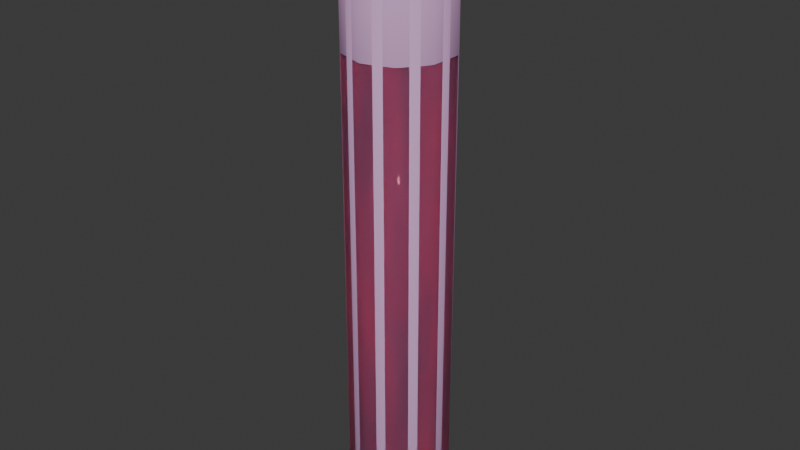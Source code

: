 # Source: bushes.blend  (saved by Blender 4.1.24; exported with 4.5.12 LTS)
import bpy
from mathutils import Matrix  # noqa: F401  (used for matrix-valued properties, if any)

bpy.ops.wm.read_factory_settings(use_empty=True)
scene = bpy.context.scene
scene.name = 'Scene'

# ---- collections
col_collection = bpy.data.collections.new('Collection'); scene.collection.children.link(col_collection)
col_testtube1 = bpy.data.collections.new('TestTube1'); col_collection.children.link(col_testtube1)

# ---- images (referenced by path relative to the original .blend; pixels are not part of the script)
import os
ASSET_DIR = os.environ.get("B2B_ASSET_DIR", "")  # directory of the original .blend (textures are referenced by path, not embedded)
HERE = os.path.dirname(os.path.abspath(__file__))  # packed textures are extracted next to this script under _unpacked/

def load_image(name, relpath, width, height, colorspace="sRGB"):
    """Load a texture the original file referenced (path relative to the .blend, or extracted next to this script)."""
    p = next((c for c in (os.path.join(HERE, relpath), os.path.join(ASSET_DIR, relpath)) if relpath and os.path.exists(c)), "")
    if p:
        img = bpy.data.images.load(p, check_existing=True)
        img.name = name
    else:  # same state as the original file: an image datablock whose file is absent (Cycles renders it pink)
        img = bpy.data.images.new(name, width, height)
        img.source = "FILE"
        img.filepath = "//" + (relpath or name)
    img.colorspace_settings.name = colorspace
    return img
img_dirtyglass_png = load_image('DirtyGlass.png', 'DirtyGlass.png', 1024, 1024, 'sRGB')

# ---- materials (node trees are filled in below, after node groups)
mat_glass = bpy.data.materials.new('Glass')
mat_redwater = bpy.data.materials.new('RedWater')

# ---- material node trees
mat_glass.use_nodes = True; mat_glass.node_tree.nodes.clear()
_N = mat_glass.node_tree.nodes; _L = mat_glass.node_tree.links
n0 = _N.new('ShaderNodeBsdfPrincipled'); n0.name = 'Principled BSDF'; n0.location = (10, 300)
n0.inputs[2].default_value = 0.0
n1 = _N.new('ShaderNodeOutputMaterial'); n1.name = 'Material Output'; n1.location = (300, 300)
n2 = _N.new('ShaderNodeTexImage'); n2.name = 'Image Texture'; n2.location = (-713, 311)
n2.image = img_dirtyglass_png
n3 = _N.new('ShaderNodeMix'); n3.name = 'Mix'; n3.location = (-210, 473)
n3.data_type = 'RGBA'
n4 = _N.new('ShaderNodeValToRGB'); n4.name = 'Color Ramp'; n4.location = (-583, 524)
while len(n4.color_ramp.elements) > 1: n4.color_ramp.elements.remove(n4.color_ramp.elements[-1])
n4.color_ramp.elements[0].position = 0.0; n4.color_ramp.elements[0].color = (0.0, 0.0, 0.0, 1.0)
_e = n4.color_ramp.elements.new(0.6864); _e.color = (1.0, 1.0, 1.0, 1.0)
_L.new(n0.outputs[0], n1.inputs[0])
_L.new(n3.outputs[2], n0.inputs[0])
_L.new(n2.outputs[1], n0.inputs[4])
_L.new(n2.outputs[0], n3.inputs[6])
_L.new(n4.outputs[0], n3.inputs[0])
n1.is_active_output = True
mat_redwater.use_nodes = True; mat_redwater.node_tree.nodes.clear()
_N = mat_redwater.node_tree.nodes; _L = mat_redwater.node_tree.links
n0 = _N.new('ShaderNodeOutputMaterial'); n0.name = 'Material Output'; n0.location = (418, 161)
n1 = _N.new('ShaderNodeBsdfGlass'); n1.name = 'Glass BSDF'; n1.location = (-609, 239)
n1.inputs[0].default_value = (0.965, 0.9308, 1.0, 1.0)
n1.inputs[2].default_value = 1.33
n2 = _N.new('ShaderNodeBsdfRefraction'); n2.name = 'Refraction BSDF'; n2.location = (-637, 11)
n2.inputs[0].default_value = (1.0, 0.06462, 0.1249, 1.0)
n2.inputs[2].default_value = 1.33
n3 = _N.new('ShaderNodeMixShader'); n3.name = 'Mix Shader'; n3.location = (-214, 162)
n4 = _N.new('ShaderNodeBsdfGlass'); n4.name = 'Glass BSDF.001'; n4.location = (-966, 577)
n4.inputs[0].default_value = (0.965, 0.9308, 1.0, 1.0)
n4.inputs[2].default_value = 1.33
n5 = _N.new('ShaderNodeBsdfRefraction'); n5.name = 'Refraction BSDF.001'; n5.location = (-993, 349)
n5.inputs[0].default_value = (0.07618, 0.01226, 0.01657, 1.0)
n5.inputs[2].default_value = 1.33
n6 = _N.new('ShaderNodeMixShader'); n6.name = 'Mix Shader.001'; n6.location = (-571, 500)
n7 = _N.new('ShaderNodeMixShader'); n7.name = 'Mix Shader.002'; n7.location = (193, 435)
n8 = _N.new('ShaderNodeTexNoise'); n8.name = 'Noise Texture'; n8.location = (-384, 811)
n8.inputs[2].default_value = 3.9
n9 = _N.new('ShaderNodeValToRGB'); n9.name = 'Color Ramp'; n9.location = (-168, 749)
while len(n9.color_ramp.elements) > 1: n9.color_ramp.elements.remove(n9.color_ramp.elements[-1])
n9.color_ramp.elements[0].position = 0.2682; n9.color_ramp.elements[0].color = (0.0, 0.0, 0.0, 1.0)
_e = n9.color_ramp.elements.new(1.0); _e.color = (1.0, 1.0, 1.0, 1.0)
_L.new(n1.outputs[0], n3.inputs[1])
_L.new(n2.outputs[0], n3.inputs[2])
_L.new(n4.outputs[0], n6.inputs[1])
_L.new(n5.outputs[0], n6.inputs[2])
_L.new(n6.outputs[0], n7.inputs[2])
_L.new(n3.outputs[0], n7.inputs[1])
_L.new(n7.outputs[0], n0.inputs[0])
_L.new(n8.outputs[0], n9.inputs[0])
_L.new(n9.outputs[0], n7.inputs[0])
n0.is_active_output = True

# ---- world
world_world = bpy.data.worlds.new('World'); scene.world = world_world
world_world.use_nodes = True; world_world.node_tree.nodes.clear()
_N = world_world.node_tree.nodes; _L = world_world.node_tree.links
n0 = _N.new('ShaderNodeOutputWorld'); n0.name = 'World Output'; n0.location = (300, 300)
n1 = _N.new('ShaderNodeBackground'); n1.name = 'Background'; n1.location = (10, 300)
n1.inputs[0].default_value = (0.05088, 0.05088, 0.05088, 1.0)
_L.new(n1.outputs[0], n0.inputs[0])
n0.is_active_output = True
world_world.color = (0.05088, 0.05088, 0.05088)
world_world.use_sun_shadow = False
world_world.sun_shadow_jitter_overblur = 0.0

# ---- meshes
me_cylinder_017 = bpy.data.meshes.new('Cylinder.017')
me_cylinder_017.from_pydata([(0.0, 0.007576, -0.2095), (0.0, 0.03451, -0.1829), (0.0, 0.01788, -0.2075), (0.0, 0.02662, -0.2018), (0.0, 0.03246, -0.1931), (0.002341, 0.007205, -0.2095), (0.01066, 0.03282, -0.1829), (0.005526, 0.01701, -0.2075), (0.008226, 0.02532, -0.2018), (0.01003, 0.03087, -0.1931), (0.004453, 0.006129, -0.2095), (0.02028, 0.02792, -0.1829), (0.01051, 0.01447, -0.2075), (0.01565, 0.02154, -0.2018), (0.01908, 0.02626, -0.1931), (0.006129, 0.004453, -0.2095), (0.02792, 0.02028, -0.1829), (0.01447, 0.01051, -0.2075), (0.02154, 0.01565, -0.2018), (0.02626, 0.01908, -0.1931), (0.007205, 0.002341, -0.2095), (0.03282, 0.01066, -0.1829), (0.01701, 0.005526, -0.2075), (0.02532, 0.008226, -0.2018), (0.03087, 0.01003, -0.1931), (0.007576, 0.0, -0.2095), (0.03451, 0.0, -0.1829), (0.01788, 0.0, -0.2075), (0.02662, 0.0, -0.2018), (0.03246, 0.0, -0.1931), (0.007205, -0.002341, -0.2095), (0.03282, -0.01066, -0.1829), (0.01701, -0.005526, -0.2075), (0.02532, -0.008226, -0.2018), (0.03087, -0.01003, -0.1931), (0.006129, -0.004453, -0.2095), (0.02792, -0.02028, -0.1829), (0.01447, -0.01051, -0.2075), (0.02154, -0.01565, -0.2018), (0.02626, -0.01908, -0.1931), (0.004453, -0.006129, -0.2095), (0.02028, -0.02792, -0.1829), (0.01051, -0.01447, -0.2075), (0.01565, -0.02154, -0.2018), (0.01908, -0.02626, -0.1931), (0.002341, -0.007205, -0.2095), (0.01066, -0.03282, -0.1829), (0.005526, -0.01701, -0.2075), (0.008226, -0.02532, -0.2018), (0.01003, -0.03087, -0.1931), (0.0, -0.007576, -0.2095), (0.0, -0.03451, -0.1829), (0.0, -0.01788, -0.2075), (0.0, -0.02662, -0.2018), (0.0, -0.03246, -0.1931), (-0.002341, -0.007205, -0.2095), (-0.01066, -0.03282, -0.1829), (-0.005526, -0.01701, -0.2075), (-0.008226, -0.02532, -0.2018), (-0.01003, -0.03087, -0.1931), (-0.004453, -0.006129, -0.2095), (-0.02028, -0.02792, -0.1829), (-0.01051, -0.01447, -0.2075), (-0.01565, -0.02154, -0.2018), (-0.01908, -0.02626, -0.1931), (-0.006129, -0.004453, -0.2095), (-0.02792, -0.02028, -0.1829), (-0.01447, -0.01051, -0.2075), (-0.02154, -0.01565, -0.2018), (-0.02626, -0.01908, -0.1931), (-0.007205, -0.002341, -0.2095), (-0.03282, -0.01066, -0.1829), (-0.01701, -0.005526, -0.2075), (-0.02532, -0.008226, -0.2018), (-0.03087, -0.01003, -0.1931), (-0.007576, 0.0, -0.2095), (-0.03451, 0.0, -0.1829), (-0.01788, 0.0, -0.2075), (-0.02662, 0.0, -0.2018), (-0.03246, 0.0, -0.1931), (-0.007205, 0.002341, -0.2095), (-0.03282, 0.01066, -0.1829), (-0.01701, 0.005526, -0.2075), (-0.02532, 0.008226, -0.2018), (-0.03087, 0.01003, -0.1931), (-0.006129, 0.004453, -0.2095), (-0.02792, 0.02028, -0.1829), (-0.01447, 0.01051, -0.2075), (-0.02154, 0.01565, -0.2018), (-0.02626, 0.01908, -0.1931), (-0.004453, 0.006129, -0.2095), (-0.02028, 0.02792, -0.1829), (-0.01051, 0.01447, -0.2075), (-0.01565, 0.02154, -0.2018), (-0.01908, 0.02626, -0.1931), (-0.002341, 0.007205, -0.2095), (-0.01066, 0.03282, -0.1829), (-0.005526, 0.01701, -0.2075), (-0.008226, 0.02532, -0.2018), (-0.01003, 0.03087, -0.1931), (0.01066, 0.03282, 0.2095), (0.0, 0.03451, 0.2095), (0.02028, 0.02792, 0.2095), (0.02792, 0.02028, 0.2095), (0.03282, 0.01066, 0.2095), (0.03451, 0.0, 0.2095), (0.03282, -0.01066, 0.2095), (0.02792, -0.02028, 0.2095), (0.02028, -0.02792, 0.2095), (0.01066, -0.03282, 0.2095), (0.0, -0.03451, 0.2095), (-0.01066, -0.03282, 0.2095), (-0.02028, -0.02792, 0.2095), (-0.02792, -0.02028, 0.2095), (-0.03282, -0.01066, 0.2095), (-0.03451, 0.0, 0.2095), (-0.03282, 0.01066, 0.2095), (-0.02792, 0.02028, 0.2095), (-0.02028, 0.02792, 0.2095), (-0.01066, 0.03282, 0.2095), (0.009333, 0.02873, 0.2095), (-4.648e-11, 0.0302, 0.2095), (0.01775, 0.02443, 0.2095), (0.02443, 0.01775, 0.2095), (0.02873, 0.009333, 0.2095), (0.0302, -9.296e-11, 0.2095), (0.02873, -0.009333, 0.2095), (0.02443, -0.01775, 0.2095), (0.01775, -0.02443, 0.2095), (0.009333, -0.02873, 0.2095), (-4.648e-11, -0.0302, 0.2095), (-0.009333, -0.02873, 0.2095), (-0.01775, -0.02443, 0.2095), (-0.02443, -0.01775, 0.2095), (-0.02873, -0.009333, 0.2095), (-0.0302, -9.296e-11, 0.2095), (-0.02873, 0.009333, 0.2095), (-0.02443, 0.01775, 0.2095), (-0.01775, 0.02443, 0.2095), (-0.009333, 0.02873, 0.2095), (0.009333, 0.02873, 0.1516), (-4.648e-11, 0.0302, 0.1516), (0.01775, 0.02443, 0.1516), (0.02443, 0.01775, 0.1516), (0.02873, 0.009333, 0.1516), (0.0302, -9.296e-11, 0.1516), (0.02873, -0.009333, 0.1516), (0.02443, -0.01775, 0.1516), (0.01775, -0.02443, 0.1516), (0.009333, -0.02873, 0.1516), (-4.648e-11, -0.0302, 0.1516), (-0.009333, -0.02873, 0.1516), (-0.01775, -0.02443, 0.1516), (-0.02443, -0.01775, 0.1516), (-0.02873, -0.009333, 0.1516), (-0.0302, -9.296e-11, 0.1516), (-0.02873, 0.009333, 0.1516), (-0.02443, 0.01775, 0.1516), (-0.01775, 0.02443, 0.1516), (-0.009333, 0.02873, 0.1516)], [], [(96, 119, 101, 1), (11, 102, 103, 16), (16, 103, 104, 21), (21, 104, 105, 26), (26, 105, 106, 31), (31, 106, 107, 36), (36, 107, 108, 41), (41, 108, 109, 46), (46, 109, 110, 51), (51, 110, 111, 56), (56, 111, 112, 61), (61, 112, 113, 66), (66, 113, 114, 71), (71, 114, 115, 76), (76, 115, 116, 81), (81, 116, 117, 86), (86, 117, 118, 91), (91, 118, 119, 96), (6, 100, 102, 11), (1, 101, 100, 6), (1, 6, 9, 4), (4, 9, 8, 3), (3, 8, 7, 2), (2, 7, 5, 0), (6, 11, 14, 9), (9, 14, 13, 8), (8, 13, 12, 7), (7, 12, 10, 5), (11, 16, 19, 14), (14, 19, 18, 13), (13, 18, 17, 12), (12, 17, 15, 10), (16, 21, 24, 19), (19, 24, 23, 18), (18, 23, 22, 17), (17, 22, 20, 15), (21, 26, 29, 24), (24, 29, 28, 23), (23, 28, 27, 22), (22, 27, 25, 20), (26, 31, 34, 29), (29, 34, 33, 28), (28, 33, 32, 27), (27, 32, 30, 25), (31, 36, 39, 34), (34, 39, 38, 33), (33, 38, 37, 32), (32, 37, 35, 30), (36, 41, 44, 39), (39, 44, 43, 38), (38, 43, 42, 37), (37, 42, 40, 35), (41, 46, 49, 44), (44, 49, 48, 43), (43, 48, 47, 42), (42, 47, 45, 40), (46, 51, 54, 49), (49, 54, 53, 48), (48, 53, 52, 47), (47, 52, 50, 45), (51, 56, 59, 54), (54, 59, 58, 53), (53, 58, 57, 52), (52, 57, 55, 50), (56, 61, 64, 59), (59, 64, 63, 58), (58, 63, 62, 57), (57, 62, 60, 55), (61, 66, 69, 64), (64, 69, 68, 63), (63, 68, 67, 62), (62, 67, 65, 60), (66, 71, 74, 69), (69, 74, 73, 68), (68, 73, 72, 67), (67, 72, 70, 65), (71, 76, 79, 74), (74, 79, 78, 73), (73, 78, 77, 72), (72, 77, 75, 70), (76, 81, 84, 79), (79, 84, 83, 78), (78, 83, 82, 77), (77, 82, 80, 75), (81, 86, 89, 84), (84, 89, 88, 83), (83, 88, 87, 82), (82, 87, 85, 80), (86, 91, 94, 89), (89, 94, 93, 88), (88, 93, 92, 87), (87, 92, 90, 85), (91, 96, 99, 94), (94, 99, 98, 93), (93, 98, 97, 92), (92, 97, 95, 90), (96, 1, 4, 99), (99, 4, 3, 98), (98, 3, 2, 97), (97, 2, 0, 95), (0, 5, 10, 15, 20, 25, 30, 35, 40, 45, 50, 55, 60, 65, 70, 75, 80, 85, 90, 95), (116, 115, 135, 136), (109, 108, 128, 129), (102, 100, 120, 122), (117, 116, 136, 137), (110, 109, 129, 130), (103, 102, 122, 123), (118, 117, 137, 138), (111, 110, 130, 131), (104, 103, 123, 124), (119, 118, 138, 139), (112, 111, 131, 132), (105, 104, 124, 125), (101, 119, 139, 121), (113, 112, 132, 133), (106, 105, 125, 126), (114, 113, 133, 134), (107, 106, 126, 127), (115, 114, 134, 135), (108, 107, 127, 128), (100, 101, 121, 120), (138, 137, 157, 158), (131, 130, 150, 151), (124, 123, 143, 144), (139, 138, 158, 159), (132, 131, 151, 152), (125, 124, 144, 145), (121, 139, 159, 141), (133, 132, 152, 153), (126, 125, 145, 146), (134, 133, 153, 154), (127, 126, 146, 147), (135, 134, 154, 155), (128, 127, 147, 148), (120, 121, 141, 140), (136, 135, 155, 156), (129, 128, 148, 149), (122, 120, 140, 142), (137, 136, 156, 157), (130, 129, 149, 150), (123, 122, 142, 143)])
me_cylinder_017.polygons.foreach_set('use_smooth', [True] * 141)
_uv = me_cylinder_017.uv_layers.new(name='UVMap')
_uv.uv.foreach_set('vector', [1.007, 0.9514, 1.007, 0.004204, 0.9619, 0.002644, 0.9619, 0.9499, 0.852, 0.949, 0.852, 0.001825, 0.7984, 0.002644, 0.7984, 0.9499, 0.7984, 0.9499, 0.7984, 0.002644, 0.7529, 0.004204, 0.7529, 0.9514, 0.7529, 0.9514, 0.7529, 0.004204, 0.7073, 0.002644, 0.7073, 0.9499, 0.7073, 0.9499, 0.7073, 0.002644, 0.6538, 0.001825, 0.6538, 0.949, 0.6538, 0.949, 0.6538, 0.001825, 0.5975, 0.001825, 0.5975, 0.949, 0.5975, 0.949, 0.5975, 0.001825, 0.5439, 0.002644, 0.5439, 0.9499, 0.5439, 0.9499, 0.5439, 0.002644, 0.4984, 0.004204, 0.4984, 0.9514, 0.4984, 0.9514, 0.4984, 0.004204, 0.4528, 0.002645, 0.4528, 0.9499, 0.4528, 0.9499, 0.4528, 0.002645, 0.3993, 0.001825, 0.3993, 0.949, 0.3993, 0.949, 0.3993, 0.001825, 0.343, 0.001825, 0.343, 0.949, 0.343, 0.949, 0.343, 0.001825, 0.2894, 0.002645, 0.2894, 0.9499, 0.2894, 0.9499, 0.2894, 0.002645, 0.2439, 0.004204, 0.2439, 0.9514, 0.2439, 0.9514, 0.2439, 0.004204, 0.1983, 0.002645, 0.1983, 0.9499, 0.1983, 0.9499, 0.1983, 0.002645, 0.1448, 0.001825, 0.1448, 0.949, 0.1448, 0.949, 0.1448, 0.001825, 0.08845, 0.001825, 0.08845, 0.949, 0.08845, 0.949, 0.08845, 0.001825, 0.0349, 0.002644, 0.0349, 0.9499, 0.0349, 0.9499, 0.0349, 0.002644, -0.01065, 0.004204, -0.01065, 0.9514, 0.9083, 0.949, 0.9083, 0.001825, 0.852, 0.001825, 0.852, 0.949, 0.9619, 0.9499, 0.9619, 0.002644, 0.9083, 0.001825, 0.9083, 0.949, 0.9619, 0.9499, 0.9083, 0.949, 0.9066, 0.9741, 0.957, 0.9749, 0.957, 0.9749, 0.9066, 0.9741, 0.9019, 0.9963, 0.9432, 0.997, -0.2849, 0.2411, -0.2715, 0.2603, -0.2309, 0.2507, -0.2399, 0.2378, -0.2399, 0.2378, -0.2309, 0.2507, -0.183, 0.2393, -0.1868, 0.2338, 0.9083, 0.949, 0.852, 0.949, 0.8537, 0.9741, 0.9066, 0.9741, 0.9066, 0.9741, 0.8537, 0.9741, 0.8584, 0.9963, 0.9019, 0.9963, -0.2715, 0.2603, -0.2459, 0.2766, -0.2137, 0.2616, -0.2309, 0.2507, -0.2309, 0.2507, -0.2137, 0.2616, -0.1757, 0.244, -0.183, 0.2393, 0.852, 0.949, 0.7984, 0.9499, 0.8033, 0.9749, 0.8537, 0.9741, 0.8537, 0.9741, 0.8033, 0.9749, 0.8171, 0.997, 0.8584, 0.9963, -0.2459, 0.2766, -0.2108, 0.2885, -0.1901, 0.2696, -0.2137, 0.2616, -0.2137, 0.2616, -0.1901, 0.2696, -0.1657, 0.2473, -0.1757, 0.244, 0.7984, 0.9499, 0.7529, 0.9514, 0.7605, 0.9763, 0.8033, 0.9749, 0.8033, 0.9749, 0.7605, 0.9763, 0.782, 0.9982, 0.8171, 0.997, -0.2108, 0.2885, -0.1695, 0.2948, -0.1624, 0.2738, -0.1901, 0.2696, -0.1901, 0.2696, -0.1624, 0.2738, -0.154, 0.2491, -0.1657, 0.2473, 0.7529, 0.9514, 0.7073, 0.9499, 0.7025, 0.9749, 0.7453, 0.9763, 0.7453, 0.9763, 0.7025, 0.9749, 0.6887, 0.997, 0.7238, 0.9982, -0.1695, 0.2948, -0.1261, 0.2948, -0.1332, 0.2738, -0.1624, 0.2738, -0.1624, 0.2738, -0.1332, 0.2738, -0.1416, 0.2491, -0.154, 0.2491, 0.7073, 0.9499, 0.6538, 0.949, 0.6521, 0.9741, 0.7025, 0.9749, 0.7025, 0.9749, 0.6521, 0.9741, 0.6474, 0.9963, 0.6887, 0.997, -0.1261, 0.2948, -0.08474, 0.2885, -0.1054, 0.2696, -0.1332, 0.2738, -0.1332, 0.2738, -0.1054, 0.2696, -0.1298, 0.2473, -0.1416, 0.2491, 0.6538, 0.949, 0.5975, 0.949, 0.5992, 0.9741, 0.6521, 0.9741, 0.6521, 0.9741, 0.5992, 0.9741, 0.6039, 0.9963, 0.6474, 0.9963, -0.08474, 0.2885, -0.0496, 0.2766, -0.08182, 0.2616, -0.1054, 0.2696, -0.1054, 0.2696, -0.08182, 0.2616, -0.1198, 0.244, -0.1298, 0.2473, 0.5975, 0.949, 0.5439, 0.9499, 0.5488, 0.9749, 0.5992, 0.9741, 0.5992, 0.9741, 0.5488, 0.9749, 0.5626, 0.997, 0.6039, 0.9963, -0.0496, 0.2766, -0.02407, 0.2603, -0.06467, 0.2507, -0.08182, 0.2616, -0.08182, 0.2616, -0.06467, 0.2507, -0.1126, 0.2393, -0.1198, 0.244, 0.5439, 0.9499, 0.4984, 0.9514, 0.5059, 0.9763, 0.5488, 0.9749, 0.5488, 0.9749, 0.5059, 0.9763, 0.5275, 0.9982, 0.5626, 0.997, -0.02407, 0.2603, -0.01065, 0.2411, -0.05566, 0.2378, -0.06467, 0.2507, -0.06467, 0.2507, -0.05566, 0.2378, -0.1087, 0.2338, -0.1126, 0.2393, 0.4984, 0.9514, 0.4528, 0.9499, 0.448, 0.9749, 0.4908, 0.9763, 0.4908, 0.9763, 0.448, 0.9749, 0.4341, 0.997, 0.4693, 0.9982, -0.01065, 0.2411, -0.01065, 0.2209, -0.05566, 0.2242, -0.05566, 0.2378, -0.05566, 0.2378, -0.05566, 0.2242, -0.1087, 0.2281, -0.1087, 0.2338, 0.4528, 0.9499, 0.3993, 0.949, 0.3976, 0.9741, 0.448, 0.9749, 0.448, 0.9749, 0.3976, 0.9741, 0.3928, 0.9963, 0.4341, 0.997, -0.01065, 0.2209, -0.02407, 0.2017, -0.06467, 0.2113, -0.05566, 0.2242, -0.05566, 0.2242, -0.06467, 0.2113, -0.1126, 0.2226, -0.1087, 0.2281, 0.3993, 0.949, 0.343, 0.949, 0.3446, 0.9741, 0.3976, 0.9741, 0.3976, 0.9741, 0.3446, 0.9741, 0.3494, 0.9963, 0.3928, 0.9963, -0.02407, 0.2017, -0.0496, 0.1853, -0.08182, 0.2003, -0.06467, 0.2113, -0.06467, 0.2113, -0.08182, 0.2003, -0.1198, 0.218, -0.1126, 0.2226, 0.343, 0.949, 0.2894, 0.9499, 0.2943, 0.9749, 0.3446, 0.9741, 0.3446, 0.9741, 0.2943, 0.9749, 0.3081, 0.997, 0.3494, 0.9963, -0.0496, 0.1853, -0.08474, 0.1734, -0.1054, 0.1923, -0.08182, 0.2003, -0.08182, 0.2003, -0.1054, 0.1923, -0.1298, 0.2146, -0.1198, 0.218, 0.2894, 0.9499, 0.2439, 0.9514, 0.2514, 0.9763, 0.2943, 0.9749, 0.2943, 0.9749, 0.2514, 0.9763, 0.273, 0.9982, 0.3081, 0.997, -0.08474, 0.1734, -0.1261, 0.1672, -0.1332, 0.1881, -0.1054, 0.1923, -0.1054, 0.1923, -0.1332, 0.1881, -0.1416, 0.2128, -0.1298, 0.2146, 0.2439, 0.9514, 0.1983, 0.9499, 0.1935, 0.9749, 0.2363, 0.9763, 0.2363, 0.9763, 0.1935, 0.9749, 0.1796, 0.997, 0.2148, 0.9982, -0.1261, 0.1672, -0.1695, 0.1672, -0.1624, 0.1881, -0.1332, 0.1881, -0.1332, 0.1881, -0.1624, 0.1881, -0.154, 0.2128, -0.1416, 0.2128, 0.1983, 0.9499, 0.1448, 0.949, 0.1431, 0.9741, 0.1935, 0.9749, 0.1935, 0.9749, 0.1431, 0.9741, 0.1383, 0.9963, 0.1796, 0.997, -0.1695, 0.1672, -0.2108, 0.1734, -0.1901, 0.1923, -0.1624, 0.1881, -0.1624, 0.1881, -0.1901, 0.1923, -0.1657, 0.2146, -0.154, 0.2128, 0.1448, 0.949, 0.08845, 0.949, 0.09013, 0.9741, 0.1431, 0.9741, 0.1431, 0.9741, 0.09013, 0.9741, 0.09489, 0.9963, 0.1383, 0.9963, -0.2108, 0.1734, -0.2459, 0.1853, -0.2137, 0.2003, -0.1901, 0.1923, -0.1901, 0.1923, -0.2137, 0.2003, -0.1757, 0.218, -0.1657, 0.2146, 0.08845, 0.949, 0.0349, 0.9499, 0.03976, 0.9749, 0.09013, 0.9741, 0.09013, 0.9741, 0.03976, 0.9749, 0.05358, 0.997, 0.09489, 0.9963, -0.2459, 0.1853, -0.2715, 0.2017, -0.2309, 0.2113, -0.2137, 0.2003, -0.2137, 0.2003, -0.2309, 0.2113, -0.183, 0.2226, -0.1757, 0.218, 0.0349, 0.9499, -0.01065, 0.9514, -0.00309, 0.9763, 0.03976, 0.9749, 0.03976, 0.9749, -0.00309, 0.9763, 0.01844, 0.9982, 0.05358, 0.997, -0.2715, 0.2017, -0.2849, 0.2209, -0.2399, 0.2242, -0.2309, 0.2113, -0.2309, 0.2113, -0.2399, 0.2242, -0.1868, 0.2281, -0.183, 0.2226, 1.007, 0.9514, 0.9619, 0.9499, 0.957, 0.9749, 0.9998, 0.9763, 0.9998, 0.9763, 0.957, 0.9749, 0.9432, 0.997, 0.9783, 0.9982, -0.2849, 0.2209, -0.2849, 0.2411, -0.2399, 0.2378, -0.2399, 0.2242, -0.2399, 0.2242, -0.2399, 0.2378, -0.1868, 0.2338, -0.1868, 0.2281, -0.1868, 0.2338, -0.183, 0.2393, -0.1757, 0.244, -0.1657, 0.2473, -0.154, 0.2491, -0.1416, 0.2491, -0.1298, 0.2473, -0.1198, 0.244, -0.1126, 0.2393, -0.1087, 0.2338, -0.1087, 0.2281, -0.1126, 0.2226, -0.1198, 0.218, -0.1298, 0.2146, -0.1416, 0.2128, -0.154, 0.2128, -0.1657, 0.2146, -0.1757, 0.218, -0.183, 0.2226, -0.1868, 0.2281, 0.1448, 0.001825, 0.1983, 0.002645, 0.1983, 0.002645, 0.1448, 0.001825, 0.4984, 0.004204, 0.5439, 0.002644, 0.5439, 0.002644, 0.4984, 0.004204, 0.852, 0.001825, 0.9083, 0.001825, 0.9083, 0.001825, 0.852, 0.001825, 0.08845, 0.001825, 0.1448, 0.001825, 0.1448, 0.001825, 0.08845, 0.001825, 0.4528, 0.002645, 0.4984, 0.004204, 0.4984, 0.004204, 0.4528, 0.002645, 0.7984, 0.002644, 0.852, 0.001825, 0.852, 0.001825, 0.7984, 0.002644, 0.0349, 0.002644, 0.08845, 0.001825, 0.08845, 0.001825, 0.0349, 0.002644, 0.3993, 0.001825, 0.4528, 0.002645, 0.4528, 0.002645, 0.3993, 0.001825, 0.7529, 0.004204, 0.7984, 0.002644, 0.7984, 0.002644, 0.7529, 0.004204, -0.01065, 0.004204, 0.0349, 0.002644, 0.0349, 0.002644, -0.01065, 0.004204, 0.343, 0.001825, 0.3993, 0.001825, 0.3993, 0.001825, 0.343, 0.001825, 0.7073, 0.002644, 0.7529, 0.004204, 0.7529, 0.004204, 0.7073, 0.002644, 0.9619, 0.002644, 1.007, 0.004204, 1.007, 0.004204, 0.9619, 0.002644, 0.2894, 0.002645, 0.343, 0.001825, 0.343, 0.001825, 0.2894, 0.002645, 0.6538, 0.001825, 0.7073, 0.002644, 0.7073, 0.002644, 0.6538, 0.001825, 0.2439, 0.004204, 0.2894, 0.002645, 0.2894, 0.002645, 0.2439, 0.004204, 0.5975, 0.001825, 0.6538, 0.001825, 0.6538, 0.001825, 0.5975, 0.001825, 0.1983, 0.002645, 0.2439, 0.004204, 0.2439, 0.004204, 0.1983, 0.002645, 0.5439, 0.002644, 0.5975, 0.001825, 0.5975, 0.001825, 0.5439, 0.002644, 0.9083, 0.001825, 0.9619, 0.002644, 0.9619, 0.002644, 0.9083, 0.001825, 0.0349, 0.002644, 0.08845, 0.001825, 0.08845, 0.001825, 0.0349, 0.002644, 0.3993, 0.001825, 0.4528, 0.002645, 0.4528, 0.002645, 0.3993, 0.001825, 0.7529, 0.004204, 0.7984, 0.002644, 0.7984, 0.002644, 0.7529, 0.004204, -0.01065, 0.004204, 0.0349, 0.002644, 0.0349, 0.002644, -0.01065, 0.004204, 0.343, 0.001825, 0.3993, 0.001825, 0.3993, 0.001825, 0.343, 0.001825, 0.7073, 0.002644, 0.7529, 0.004204, 0.7529, 0.004204, 0.7073, 0.002644, 0.9619, 0.002644, 1.007, 0.004204, 1.007, 0.004204, 0.9619, 0.002644, 0.2894, 0.002645, 0.343, 0.001825, 0.343, 0.001825, 0.2894, 0.002645, 0.6538, 0.001825, 0.7073, 0.002644, 0.7073, 0.002644, 0.6538, 0.001825, 0.2439, 0.004204, 0.2894, 0.002645, 0.2894, 0.002645, 0.2439, 0.004204, 0.5975, 0.001825, 0.6538, 0.001825, 0.6538, 0.001825, 0.5975, 0.001825, 0.1983, 0.002645, 0.2439, 0.004204, 0.2439, 0.004204, 0.1983, 0.002645, 0.5439, 0.002644, 0.5975, 0.001825, 0.5975, 0.001825, 0.5439, 0.002644, 0.9083, 0.001825, 0.9619, 0.002644, 0.9619, 0.002644, 0.9083, 0.001825, 0.1448, 0.001825, 0.1983, 0.002645, 0.1983, 0.002645, 0.1448, 0.001825, 0.4984, 0.004204, 0.5439, 0.002644, 0.5439, 0.002644, 0.4984, 0.004204, 0.852, 0.001825, 0.9083, 0.001825, 0.9083, 0.001825, 0.852, 0.001825, 0.08845, 0.001825, 0.1448, 0.001825, 0.1448, 0.001825, 0.08845, 0.001825, 0.4528, 0.002645, 0.4984, 0.004204, 0.4984, 0.004204, 0.4528, 0.002645, 0.7984, 0.002644, 0.852, 0.001825, 0.852, 0.001825, 0.7984, 0.002644])
me_cylinder_017.materials.append(mat_glass)
me_cylinder_017.materials.append(mat_redwater)
me_cylinder_017.update()
me_cylinder_021 = bpy.data.meshes.new('Cylinder.021')
me_cylinder_021.from_pydata([(-0.02521, -0.01122, -0.1817), (-0.000882, -0.002038, -0.2034), (0.008999, -0.02643, -0.1814), (0.02625, -0.01078, -0.18), (0.02608, 0.005673, -0.1828), (-0.009985, 0.02507, -0.1834), (0.006802, 0.02534, -0.1847), (-0.01018, -0.02643, -0.1807), (-0.02511, 0.008018, -0.1816), (0.0195, 0.01688, -0.1756), (-0.01058, -0.02672, -0.04318), (0.009468, -0.02665, -0.06079), (0.02626, -0.01222, -0.02808), (0.02676, 0.005476, -0.01585), (-0.0232, -0.01477, -0.03059), (-0.01021, 0.02452, -0.01706), (-0.02495, 0.007885, 0.001034), (0.01895, 0.01748, 0.004421), (0.006925, 0.02528, 0.002029), (0.009686, -0.02725, -0.002932), (-0.01001, -0.02576, 0.05235), (-0.01508, 0.02108, 0.05133), (0.008557, -0.02624, 0.05916), (-0.02536, -0.01003, 0.0294), (0.02665, -0.009855, 0.1361), (0.01802, -0.02311, 0.1216), (-0.02182, -0.02144, 0.1031), (-0.02537, 0.007325, 0.1148), (-0.02598, -0.01107, 0.1163), (0.02648, 0.008002, 0.1369), (0.01918, 0.01803, 0.1303), (0.00729, 0.02463, 0.1369), (-0.008128, -0.03121, 0.1251), (0.006685, -0.03043, 0.1289), (-0.008144, 0.02441, 0.1315), (-0.01027, -0.003476, 0.1518), (0.006321, -0.003146, 0.1534)], [], [(1, 7, 0), (7, 1, 2), (2, 1, 3), (8, 1, 0), (4, 3, 1), (5, 1, 8), (6, 1, 5), (6, 4, 1), (4, 6, 9), (7, 2, 10), (17, 9, 6), (2, 11, 10), (10, 0, 7), (2, 12, 11), (3, 12, 2), (3, 4, 13), (13, 4, 9), (14, 0, 10), (0, 14, 23), (0, 23, 8), (15, 5, 8), (23, 16, 8), (16, 15, 8), (17, 13, 9), (6, 5, 18), (18, 17, 6), (3, 13, 12), (5, 15, 18), (11, 19, 10), (11, 12, 19), (10, 19, 20), (21, 15, 16), (20, 14, 10), (23, 14, 20), (19, 12, 22), (19, 22, 20), (12, 25, 22), (15, 21, 34), (15, 34, 18), (24, 25, 12), (12, 13, 24), (27, 21, 16), (26, 23, 20), (23, 27, 16), (23, 26, 28), (23, 28, 27), (24, 13, 29), (29, 13, 17), (18, 34, 31), (30, 17, 18), (31, 30, 18), (17, 30, 29), (20, 32, 26), (22, 33, 20), (20, 33, 32), (33, 22, 25), (34, 21, 27), (26, 32, 28), (32, 35, 28), (33, 35, 32), (25, 24, 33), (28, 35, 27), (35, 34, 27), (30, 31, 29), (35, 33, 36), (36, 33, 24), (24, 29, 36), (31, 34, 35), (31, 35, 36), (29, 31, 36)])
me_cylinder_021.polygons.foreach_set('use_smooth', [True] * 70)
me_cylinder_021.polygons.foreach_set('material_index', [1, 1, 1, 1, 1, 1, 1, 1, 1, 1, 1, 1, 1, 1, 1, 1, 1, 1, 1, 1, 1, 1, 1, 1, 1, 1, 1, 1, 1, 1, 1, 1, 1, 1, 1, 1, 1, 1, 1, 1, 1, 1, 1, 1, 1, 1, 1, 1, 1, 1, 1, 1, 1, 1, 1, 1, 1, 1, 1, 1, 1, 1, 1, 1, 1, 1, 1, 1, 1, 1])
_uv = me_cylinder_021.uv_layers.new(name='UVMap')
_uv.uv.foreach_set('vector', [0.0, 0.0, 0.0, 0.0, 0.0, 0.0, 0.0, 0.0, 0.0, 0.0, 0.0, 0.0, 0.0, 0.0, 0.0, 0.0, 0.0, 0.0, 0.0, 0.0, 0.0, 0.0, 0.0, 0.0, 0.0, 0.0, 0.0, 0.0, 0.0, 0.0, 0.0, 0.0, 0.0, 0.0, 0.0, 0.0, 0.0, 0.0, 0.0, 0.0, 0.0, 0.0, 0.0, 0.0, 0.0, 0.0, 0.0, 0.0, 0.0, 0.0, 0.0, 0.0, 0.0, 0.0, 0.0, 0.0, 0.0, 0.0, 0.0, 0.0, 0.0, 0.0, 0.0, 0.0, 0.0, 0.0, 0.0, 0.0, 0.0, 0.0, 0.0, 0.0, 0.0, 0.0, 0.0, 0.0, 0.0, 0.0, 0.0, 0.0, 0.0, 0.0, 0.0, 0.0, 0.0, 0.0, 0.0, 0.0, 0.0, 0.0, 0.0, 0.0, 0.0, 0.0, 0.0, 0.0, 0.0, 0.0, 0.0, 0.0, 0.0, 0.0, 0.0, 0.0, 0.0, 0.0, 0.0, 0.0, 0.0, 0.0, 0.0, 0.0, 0.0, 0.0, 0.0, 0.0, 0.0, 0.0, 0.0, 0.0, 0.0, 0.0, 0.0, 0.0, 0.0, 0.0, 0.0, 0.0, 0.0, 0.0, 0.0, 0.0, 0.0, 0.0, 0.0, 0.0, 0.0, 0.0, 0.0, 0.0, 0.0, 0.0, 0.0, 0.0, 0.0, 0.0, 0.0, 0.0, 0.0, 0.0, 0.0, 0.0, 0.0, 0.0, 0.0, 0.0, 0.0, 0.0, 0.0, 0.0, 0.0, 0.0, 0.0, 0.0, 0.0, 0.0, 0.0, 0.0, 0.0, 0.0, 0.0, 0.0, 0.0, 0.0, 0.0, 0.0, 0.0, 0.0, 0.0, 0.0, 0.0, 0.0, 0.0, 0.0, 0.0, 0.0, 0.0, 0.0, 0.0, 0.0, 0.0, 0.0, 0.0, 0.0, 0.0, 0.0, 0.0, 0.0, 0.0, 0.0, 0.0, 0.0, 0.0, 0.0, 0.0, 0.0, 0.0, 0.0, 0.0, 0.0, 0.0, 0.0, 0.0, 0.0, 0.0, 0.0, 0.0, 0.0, 0.0, 0.0, 0.0, 0.0, 0.0, 0.0, 0.0, 0.0, 0.0, 0.0, 0.0, 0.0, 0.0, 0.0, 0.0, 0.0, 0.0, 0.0, 0.0, 0.0, 0.0, 0.0, 0.0, 0.0, 0.0, 0.0, 0.0, 0.0, 0.0, 0.0, 0.0, 0.0, 0.0, 0.0, 0.0, 0.0, 0.0, 0.0, 0.0, 0.0, 0.0, 0.0, 0.0, 0.0, 0.0, 0.0, 0.0, 0.0, 0.0, 0.0, 0.0, 0.0, 0.0, 0.0, 0.0, 0.0, 0.0, 0.0, 0.0, 0.0, 0.0, 0.0, 0.0, 0.0, 0.0, 0.0, 0.0, 0.0, 0.0, 0.0, 0.0, 0.0, 0.0, 0.0, 0.0, 0.0, 0.0, 0.0, 0.0, 0.0, 0.0, 0.0, 0.0, 0.0, 0.0, 0.0, 0.0, 0.0, 0.0, 0.0, 0.0, 0.0, 0.0, 0.0, 0.0, 0.0, 0.0, 0.0, 0.0, 0.0, 0.0, 0.0, 0.0, 0.0, 0.0, 0.0, 0.0, 0.0, 0.0, 0.0, 0.0, 0.0, 0.0, 0.0, 0.0, 0.0, 0.0, 0.0, 0.0, 0.0, 0.0, 0.0, 0.0, 0.0, 0.0, 0.0, 0.0, 0.0, 0.0, 0.0, 0.0, 0.0, 0.0, 0.0, 0.0, 0.0, 0.0, 0.0, 0.0, 0.0, 0.0, 0.0, 0.0, 0.0, 0.0, 0.0, 0.0, 0.0, 0.0, 0.0, 0.0, 0.0, 0.0, 0.0, 0.0, 0.0, 0.0, 0.0, 0.0, 0.0, 0.0, 0.0, 0.0, 0.0, 0.0, 0.0, 0.0, 0.0, 0.0, 0.0, 0.0, 0.0, 0.0, 0.0, 0.0, 0.0, 0.0, 0.0, 0.0, 0.0, 0.0, 0.0, 0.0, 0.0, 0.0, 0.0, 0.0, 0.0, 0.0, 0.0, 0.0, 0.0, 0.0, 0.0, 0.0, 0.0, 0.0, 0.0, 0.0, 0.0, 0.0, 0.0])
me_cylinder_021.materials.append(mat_glass)
me_cylinder_021.materials.append(mat_redwater)
me_cylinder_021.update()
me_cylinder_032 = bpy.data.meshes.new('Cylinder.032')
me_cylinder_032.from_pydata([(0.0, 0.03575, 0.2091), (0.02102, 0.02893, 0.2091), (0.034, 0.01105, 0.2091), (0.034, -0.01105, 0.2091), (0.02102, -0.02893, 0.2091), (0.0, -0.03575, 0.2091), (-0.02102, -0.02893, 0.2091), (-0.034, -0.01105, 0.2091), (-0.034, 0.01105, 0.2091), (-0.02102, 0.02893, 0.2091), (0.0, 0.004555, -0.2091), (0.0, 0.03575, -0.1794), (0.0, 0.02015, -0.2051), (0.0, 0.03157, -0.1942), (0.002677, 0.003685, -0.2091), (0.02102, 0.02893, -0.1794), (0.01185, 0.01631, -0.2051), (0.01856, 0.02554, -0.1942), (0.004332, 0.001407, -0.2091), (0.034, 0.01105, -0.1794), (0.01917, 0.006228, -0.2051), (0.03003, 0.009757, -0.1942), (0.004332, -0.001407, -0.2091), (0.034, -0.01105, -0.1794), (0.01917, -0.006228, -0.2051), (0.03003, -0.009757, -0.1942), (0.002677, -0.003685, -0.2091), (0.02102, -0.02893, -0.1794), (0.01185, -0.01631, -0.2051), (0.01856, -0.02554, -0.1942), (0.0, -0.004555, -0.2091), (0.0, -0.03575, -0.1794), (0.0, -0.02015, -0.2051), (0.0, -0.03157, -0.1942), (-0.002677, -0.003685, -0.2091), (-0.02102, -0.02893, -0.1794), (-0.01185, -0.01631, -0.2051), (-0.01856, -0.02554, -0.1942), (-0.004332, -0.001407, -0.2091), (-0.034, -0.01105, -0.1794), (-0.01917, -0.006228, -0.2051), (-0.03003, -0.009757, -0.1942), (-0.004332, 0.001407, -0.2091), (-0.034, 0.01105, -0.1794), (-0.01917, 0.006228, -0.2051), (-0.03003, 0.009757, -0.1942), (-0.002677, 0.003685, -0.2091), (-0.02102, 0.02893, -0.1794), (-0.01185, 0.01631, -0.2051), (-0.01856, 0.02554, -0.1942), (0.0, 0.03575, 0.1157), (0.02102, 0.02893, 0.1157), (-0.02102, 0.02893, 0.1157), (0.034, 0.01105, 0.1157), (0.034, -0.01105, 0.1157), (0.02102, -0.02893, 0.1157), (0.0, -0.03575, 0.1157), (-0.02102, -0.02893, 0.1157), (-0.034, -0.01105, 0.1157), (-0.034, 0.01105, 0.1157)], [], [(52, 9, 0, 50), (53, 2, 3, 54), (54, 3, 4, 55), (55, 4, 5, 56), (56, 5, 6, 57), (57, 6, 7, 58), (58, 7, 8, 59), (59, 8, 9, 52), (1, 0, 9, 8, 7, 6, 5, 4, 3, 2), (51, 1, 2, 53), (50, 0, 1, 51), (11, 15, 17, 13), (13, 17, 16, 12), (12, 16, 14, 10), (15, 19, 21, 17), (17, 21, 20, 16), (16, 20, 18, 14), (19, 23, 25, 21), (21, 25, 24, 20), (20, 24, 22, 18), (23, 27, 29, 25), (25, 29, 28, 24), (24, 28, 26, 22), (27, 31, 33, 29), (29, 33, 32, 28), (28, 32, 30, 26), (31, 35, 37, 33), (33, 37, 36, 32), (32, 36, 34, 30), (35, 39, 41, 37), (37, 41, 40, 36), (36, 40, 38, 34), (39, 43, 45, 41), (41, 45, 44, 40), (40, 44, 42, 38), (43, 47, 49, 45), (45, 49, 48, 44), (44, 48, 46, 42), (47, 11, 13, 49), (49, 13, 12, 48), (48, 12, 10, 46), (10, 14, 18, 22, 26, 30, 34, 38, 42, 46), (11, 50, 51, 15), (15, 51, 53, 19), (43, 59, 52, 47), (39, 58, 59, 43), (35, 57, 58, 39), (31, 56, 57, 35), (27, 55, 56, 31), (23, 54, 55, 27), (19, 53, 54, 23), (47, 52, 50, 11)])
me_cylinder_032.polygons.foreach_set('use_smooth', [True] * 52)
me_cylinder_032.polygons.foreach_set('material_index', [0, 0, 0, 0, 0, 0, 0, 0, 0, 0, 0, 0, 0, 0, 0, 0, 0, 0, 0, 0, 0, 0, 0, 0, 0, 0, 0, 0, 0, 0, 0, 0, 0, 0, 0, 0, 0, 0, 0, 0, 0, 0, 1, 1, 1, 1, 1, 1, 1, 1, 1, 1])
_uv = me_cylinder_032.uv_layers.new(name='UVMap')
_uv.uv.foreach_set('vector', [0.1, 0.8884, 0.1, 1.0, -7.451e-08, 1.0, -7.451e-08, 0.8884, 0.8, 0.8884, 0.8, 1.0, 0.7, 1.0, 0.7, 0.8884, 0.7, 0.8884, 0.7, 1.0, 0.6, 1.0, 0.6, 0.8884, 0.6, 0.8884, 0.6, 1.0, 0.5, 1.0, 0.5, 0.8884, 0.5, 0.8884, 0.5, 1.0, 0.4, 1.0, 0.4, 0.8884, 0.4, 0.8884, 0.4, 1.0, 0.3, 1.0, 0.3, 0.8884, 0.3, 0.8884, 0.3, 1.0, 0.2, 1.0, 0.2, 0.8884, 0.2, 0.8884, 0.2, 1.0, 0.1, 1.0, 0.1, 0.8884, 0.3911, 0.4442, 0.25, 0.49, 0.1089, 0.4442, 0.02175, 0.3242, 0.02175, 0.1758, 0.1089, 0.05584, 0.25, 0.01, 0.3911, 0.05584, 0.4783, 0.1758, 0.4783, 0.3242, 0.9, 0.8884, 0.9, 1.0, 0.8, 1.0, 0.8, 0.8884, 1.0, 0.8884, 1.0, 1.0, 0.9, 1.0, 0.9, 0.8884, 1.0, 0.5355, 0.9, 0.5355, 0.9058, 0.5, 0.9942, 0.5, 0.7582, 0.4873, 0.8828, 0.4468, 0.8295, 0.3594, 0.75, 0.3853, 0.75, 0.3853, 0.8295, 0.3594, 0.768, 0.2747, 0.75, 0.2806, 0.9, 0.5355, 0.8, 0.5355, 0.8058, 0.5, 0.8942, 0.5, 0.8962, 0.4371, 0.9732, 0.3312, 0.8787, 0.2918, 0.8295, 0.3594, 0.8295, 0.3594, 0.8787, 0.2918, 0.7791, 0.2594, 0.768, 0.2747, 0.8, 0.5355, 0.7, 0.5355, 0.7058, 0.5, 0.7942, 0.5, 0.9783, 0.3155, 0.9783, 0.1845, 0.8787, 0.2082, 0.8787, 0.2918, 0.8787, 0.2918, 0.8787, 0.2082, 0.7791, 0.2406, 0.7791, 0.2594, 0.7, 0.5355, 0.6, 0.5355, 0.6058, 0.5, 0.6942, 0.5, 0.9732, 0.1688, 0.8962, 0.06285, 0.8295, 0.1406, 0.8787, 0.2082, 0.8787, 0.2082, 0.8295, 0.1406, 0.768, 0.2253, 0.7791, 0.2406, 0.6, 0.5355, 0.5, 0.5355, 0.5058, 0.5, 0.5942, 0.5, 0.8828, 0.05316, 0.7582, 0.01268, 0.75, 0.1147, 0.8295, 0.1406, 0.8295, 0.1406, 0.75, 0.1147, 0.75, 0.2194, 0.768, 0.2253, 0.5, 0.5355, 0.4, 0.5355, 0.4058, 0.5, 0.4942, 0.5, 0.7418, 0.01268, 0.6172, 0.05316, 0.6705, 0.1406, 0.75, 0.1147, 0.75, 0.1147, 0.6705, 0.1406, 0.732, 0.2253, 0.75, 0.2194, 0.4, 0.5355, 0.3, 0.5355, 0.3058, 0.5, 0.3942, 0.5, 0.6038, 0.06285, 0.5268, 0.1688, 0.6213, 0.2082, 0.6705, 0.1406, 0.6705, 0.1406, 0.6213, 0.2082, 0.7209, 0.2406, 0.732, 0.2253, 0.3, 0.5355, 0.2, 0.5355, 0.2058, 0.5, 0.2942, 0.5, 0.5217, 0.1845, 0.5217, 0.3155, 0.6213, 0.2918, 0.6213, 0.2082, 0.6213, 0.2082, 0.6213, 0.2918, 0.7209, 0.2594, 0.7209, 0.2406, 0.2, 0.5355, 0.1, 0.5355, 0.1058, 0.5, 0.1942, 0.5, 0.5268, 0.3312, 0.6038, 0.4371, 0.6705, 0.3594, 0.6213, 0.2918, 0.6213, 0.2918, 0.6705, 0.3594, 0.732, 0.2747, 0.7209, 0.2594, 0.1, 0.5355, -7.451e-08, 0.5355, 0.005845, 0.5, 0.09415, 0.5, 0.6172, 0.4468, 0.7418, 0.4873, 0.75, 0.3853, 0.6705, 0.3594, 0.6705, 0.3594, 0.75, 0.3853, 0.75, 0.2806, 0.732, 0.2747, 0.75, 0.2806, 0.768, 0.2747, 0.7791, 0.2594, 0.7791, 0.2406, 0.768, 0.2253, 0.75, 0.2194, 0.732, 0.2253, 0.7209, 0.2406, 0.7209, 0.2594, 0.732, 0.2747, 1.0, 0.5355, 1.0, 0.8884, 0.9, 0.8884, 0.9, 0.5355, 0.9, 0.5355, 0.9, 0.8884, 0.8, 0.8884, 0.8, 0.5355, 0.2, 0.5355, 0.2, 0.8884, 0.1, 0.8884, 0.1, 0.5355, 0.3, 0.5355, 0.3, 0.8884, 0.2, 0.8884, 0.2, 0.5355, 0.4, 0.5355, 0.4, 0.8884, 0.3, 0.8884, 0.3, 0.5355, 0.5, 0.5355, 0.5, 0.8884, 0.4, 0.8884, 0.4, 0.5355, 0.6, 0.5355, 0.6, 0.8884, 0.5, 0.8884, 0.5, 0.5355, 0.7, 0.5355, 0.7, 0.8884, 0.6, 0.8884, 0.6, 0.5355, 0.8, 0.5355, 0.8, 0.8884, 0.7, 0.8884, 0.7, 0.5355, 0.1, 0.5355, 0.1, 0.8884, -7.451e-08, 0.8884, -7.451e-08, 0.5355])
me_cylinder_032.materials.append(mat_glass)
me_cylinder_032.materials.append(mat_redwater)
me_cylinder_032.update()
arm_armature_001 = bpy.data.armatures.new('Armature.001')  # bones are not reproduced

# ---- objects
ob_armature = bpy.data.objects.new('Armature', arm_armature_001)
ob_redtesttube = bpy.data.objects.new('RedTestTube', me_cylinder_017)
ob_testtubeliquid = bpy.data.objects.new('TestTubeLiquid', me_cylinder_021)
ob_redtesttubelowpoly = bpy.data.objects.new('RedTestTubeLowPoly', me_cylinder_032)

# ---- transforms, parenting, visibility, modifiers, constraints
ob_armature.location = (0.0, 0.0, -0.1807)
ob_armature.scale = (0.1179, 0.1179, 0.1179)
ob_armature.show_in_front = True
ob_redtesttube.location = (0.0, 0.0, 0.0)
_vg = ob_redtesttube.vertex_groups.new(name='Bone')
for _i, _w in zip([117, 137, 157], [0.0, 0.0, 0.0]): _vg.add([_i], _w, 'REPLACE')
_m = ob_redtesttube.modifiers.new('Fluid', 'FLUID')
_m.fluid_type = 'EFFECTOR'
_m = ob_redtesttube.modifiers.new('Armature', 'ARMATURE')
ob_testtubeliquid.parent = ob_armature
ob_testtubeliquid.matrix_parent_inverse = Matrix(((8.484, -0.0, 0.0, -0.0), (-0.0, 8.484, -0.0, 0.0), (0.0, -0.0, 8.484, 1.533), (-0.0, 0.0, -0.0, 1.0)))
ob_testtubeliquid.location = (0.0, 0.0, 0.0)
_vg = ob_testtubeliquid.vertex_groups.new(name='Bone')
for _i, _w in zip([0, 1, 2, 3, 4, 5, 6, 7, 8, 9, 10, 11, 14, 15], [0.958, 0.9941, 0.9732, 0.98, 0.9946, 0.9876, 0.9978, 0.9712, 0.9777, 0.9675, 0.06047, 0.1062, 0.1395, 0.01949]): _vg.add([_i], _w, 'REPLACE')
_vg = ob_testtubeliquid.vertex_groups.new(name='Bone.001')
for _i, _w in zip([0, 2, 7, 8, 9, 10, 11, 12, 13, 14, 15, 16, 17, 18, 19, 20, 21, 22, 23, 24, 25, 26, 27, 28, 30, 32, 33, 34], [0.04028, 0.002811, 0.008829, 0.001212, 0.01727, 0.9392, 0.9015, 1.023, 0.9941, 0.8482, 1.003, 1.009, 0.9873, 0.992, 0.9755, 0.9239, 0.7098, 0.8017, 1.046, 0.008396, 0.1313, 0.1709, 0.08004, 0.04624, 0.04301, 0.02445, 0.02719, 0.06943]): _vg.add([_i], _w, 'REPLACE')
_vg = ob_testtubeliquid.vertex_groups.new(name='Bone.002')
for _i, _w in zip([17, 20, 21, 22, 23, 24, 25, 26, 27, 28, 29, 30, 31, 32, 33, 34, 35, 36], [0.008635, 0.09284, 0.1198, 0.01341, 0.005076, 0.003998, 0.1316, 0.001954, 0.05415, 0.001674, 0.03674, 0.05191, 0.01119, 0.05219, 0.03457, 0.09735, 0.9955, 0.9974]): _vg.add([_i], _w, 'REPLACE')
_m = ob_testtubeliquid.modifiers.new('Fluid', 'FLUID')
_m.fluid_type = 'EFFECTOR'
_m = ob_testtubeliquid.modifiers.new('Armature', 'ARMATURE')
_m.vertex_group = 'Top'
_m = ob_testtubeliquid.modifiers.new('Armature.001', 'ARMATURE')
_m.object = ob_armature
ob_redtesttubelowpoly.location = (0.0, 0.0, 0.0)

# ---- collection membership
col_testtube1.objects.link(ob_armature)
col_testtube1.objects.link(ob_redtesttube)
col_testtube1.objects.link(ob_testtubeliquid)
col_testtube1.objects.link(ob_redtesttubelowpoly)

# ---- scene / render settings (as saved in the file)
scene.frame_start = 1; scene.frame_end = 250; scene.frame_set(160)
scene.render.engine = 'CYCLES'
scene.cycles.sampling_pattern = 'TABULATED_SOBOL'
scene.eevee.ray_tracing_options.trace_max_roughness = 0.0
bpy.context.view_layer.update()

# ---- added for rendering (the .blend has no active camera and no usable light): camera, sun
cam_auto = bpy.data.cameras.new('AutoCamera')
cam_auto.lens = 50.0
cam_auto.sensor_width = 36.0
cam_auto.clip_end = 1000.0
ob_auto_camera = bpy.data.objects.new('AutoCamera', cam_auto)
scene.collection.objects.link(ob_auto_camera)
ob_auto_camera.location = (0.398503, -0.478204, 0.318802)
ob_auto_camera.rotation_euler = (1.09748, -7.21219e-08, 0.694738)
scene.camera = ob_auto_camera
light_auto_sun = bpy.data.lights.new('AutoSun', 'SUN')
light_auto_sun.energy = 3.0
light_auto_sun.angle = 0.0523599
ob_auto_sun = bpy.data.objects.new('AutoSun', light_auto_sun)
scene.collection.objects.link(ob_auto_sun)
ob_auto_sun.rotation_euler = (0.872665, 0.174533, 0.523599)
bpy.context.view_layer.update()
